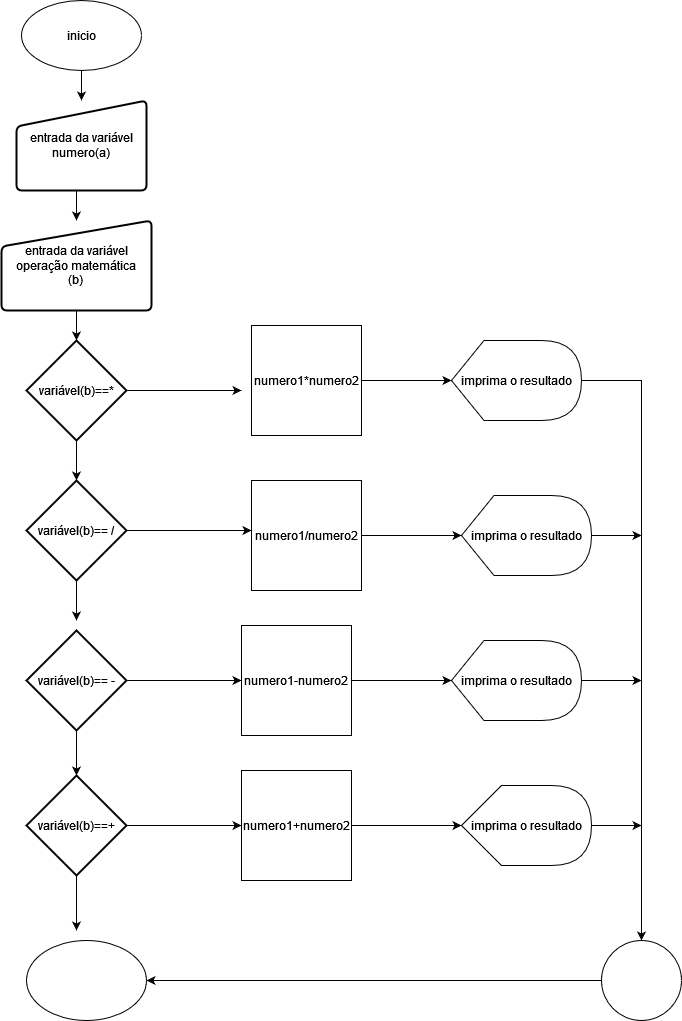

The diagram above was exported from draw.io. Its source (the exported page's mxGraphModel, read from the mxfile embedded in the PNG):
<mxGraphModel dx="1434" dy="734" grid="1" gridSize="10" guides="1" tooltips="1" connect="1" arrows="1" fold="1" page="1" pageScale="1" pageWidth="827" pageHeight="1169" math="0" shadow="0">
  <root>
    <mxCell id="0" />
    <mxCell id="1" parent="0" />
    <mxCell id="eucAwt5ygg3A5kL1AEMl-19" value="" style="edgeStyle=orthogonalEdgeStyle;rounded=0;orthogonalLoop=1;jettySize=auto;html=1;" parent="1" source="eucAwt5ygg3A5kL1AEMl-1" target="eucAwt5ygg3A5kL1AEMl-2" edge="1">
      <mxGeometry relative="1" as="geometry" />
    </mxCell>
    <mxCell id="eucAwt5ygg3A5kL1AEMl-1" value="inicio" style="ellipse;whiteSpace=wrap;html=1;" parent="1" vertex="1">
      <mxGeometry x="120" y="10" width="120" height="70" as="geometry" />
    </mxCell>
    <mxCell id="eucAwt5ygg3A5kL1AEMl-23" style="edgeStyle=orthogonalEdgeStyle;rounded=0;orthogonalLoop=1;jettySize=auto;html=1;exitX=0.5;exitY=1;exitDx=0;exitDy=0;entryX=0.5;entryY=0;entryDx=0;entryDy=0;" parent="1" source="eucAwt5ygg3A5kL1AEMl-2" target="eucAwt5ygg3A5kL1AEMl-3" edge="1">
      <mxGeometry relative="1" as="geometry" />
    </mxCell>
    <mxCell id="eucAwt5ygg3A5kL1AEMl-2" value="entrada da variável numero(a)" style="html=1;strokeWidth=2;shape=manualInput;whiteSpace=wrap;rounded=1;size=26;arcSize=11;" parent="1" vertex="1">
      <mxGeometry x="115" y="110" width="130" height="90" as="geometry" />
    </mxCell>
    <mxCell id="eucAwt5ygg3A5kL1AEMl-24" value="" style="edgeStyle=orthogonalEdgeStyle;rounded=0;orthogonalLoop=1;jettySize=auto;html=1;" parent="1" source="eucAwt5ygg3A5kL1AEMl-3" target="eucAwt5ygg3A5kL1AEMl-9" edge="1">
      <mxGeometry relative="1" as="geometry" />
    </mxCell>
    <mxCell id="eucAwt5ygg3A5kL1AEMl-3" value="&lt;div&gt;entrada da variável operação matemática&lt;/div&gt;&lt;div&gt;(b)&lt;br&gt;&lt;/div&gt;" style="html=1;strokeWidth=2;shape=manualInput;whiteSpace=wrap;rounded=1;size=26;arcSize=11;" parent="1" vertex="1">
      <mxGeometry x="100" y="230" width="150" height="90" as="geometry" />
    </mxCell>
    <mxCell id="px5RlXoPRfs2-35gpKZY-3" value="" style="edgeStyle=orthogonalEdgeStyle;rounded=0;orthogonalLoop=1;jettySize=auto;html=1;" edge="1" parent="1" source="eucAwt5ygg3A5kL1AEMl-4" target="eucAwt5ygg3A5kL1AEMl-14">
      <mxGeometry relative="1" as="geometry" />
    </mxCell>
    <mxCell id="eucAwt5ygg3A5kL1AEMl-4" value="numero1*numero2" style="whiteSpace=wrap;html=1;aspect=fixed;" parent="1" vertex="1">
      <mxGeometry x="350" y="335" width="110" height="110" as="geometry" />
    </mxCell>
    <mxCell id="px5RlXoPRfs2-35gpKZY-4" value="" style="edgeStyle=orthogonalEdgeStyle;rounded=0;orthogonalLoop=1;jettySize=auto;html=1;" edge="1" parent="1" source="eucAwt5ygg3A5kL1AEMl-5" target="eucAwt5ygg3A5kL1AEMl-15">
      <mxGeometry relative="1" as="geometry" />
    </mxCell>
    <mxCell id="eucAwt5ygg3A5kL1AEMl-5" value="numero1/numero2" style="whiteSpace=wrap;html=1;aspect=fixed;" parent="1" vertex="1">
      <mxGeometry x="350" y="490" width="110" height="110" as="geometry" />
    </mxCell>
    <mxCell id="px5RlXoPRfs2-35gpKZY-5" value="" style="edgeStyle=orthogonalEdgeStyle;rounded=0;orthogonalLoop=1;jettySize=auto;html=1;" edge="1" parent="1" source="eucAwt5ygg3A5kL1AEMl-6" target="eucAwt5ygg3A5kL1AEMl-16">
      <mxGeometry relative="1" as="geometry" />
    </mxCell>
    <mxCell id="eucAwt5ygg3A5kL1AEMl-6" value="numero1-numero2" style="whiteSpace=wrap;html=1;aspect=fixed;" parent="1" vertex="1">
      <mxGeometry x="340" y="635" width="110" height="110" as="geometry" />
    </mxCell>
    <mxCell id="px5RlXoPRfs2-35gpKZY-6" value="" style="edgeStyle=orthogonalEdgeStyle;rounded=0;orthogonalLoop=1;jettySize=auto;html=1;" edge="1" parent="1" source="eucAwt5ygg3A5kL1AEMl-7" target="eucAwt5ygg3A5kL1AEMl-17">
      <mxGeometry relative="1" as="geometry" />
    </mxCell>
    <mxCell id="eucAwt5ygg3A5kL1AEMl-7" value="numero1+numero2" style="whiteSpace=wrap;html=1;aspect=fixed;" parent="1" vertex="1">
      <mxGeometry x="340" y="780" width="110" height="110" as="geometry" />
    </mxCell>
    <mxCell id="eucAwt5ygg3A5kL1AEMl-25" value="" style="edgeStyle=orthogonalEdgeStyle;rounded=0;orthogonalLoop=1;jettySize=auto;html=1;" parent="1" source="eucAwt5ygg3A5kL1AEMl-9" target="eucAwt5ygg3A5kL1AEMl-10" edge="1">
      <mxGeometry relative="1" as="geometry" />
    </mxCell>
    <mxCell id="eucAwt5ygg3A5kL1AEMl-28" style="edgeStyle=orthogonalEdgeStyle;rounded=0;orthogonalLoop=1;jettySize=auto;html=1;" parent="1" source="eucAwt5ygg3A5kL1AEMl-9" edge="1">
      <mxGeometry relative="1" as="geometry">
        <mxPoint x="340" y="400" as="targetPoint" />
      </mxGeometry>
    </mxCell>
    <mxCell id="eucAwt5ygg3A5kL1AEMl-9" value="variável(b)==*" style="strokeWidth=2;html=1;shape=mxgraph.flowchart.decision;whiteSpace=wrap;" parent="1" vertex="1">
      <mxGeometry x="125" y="350" width="100" height="100" as="geometry" />
    </mxCell>
    <mxCell id="eucAwt5ygg3A5kL1AEMl-26" style="edgeStyle=orthogonalEdgeStyle;rounded=0;orthogonalLoop=1;jettySize=auto;html=1;" parent="1" source="eucAwt5ygg3A5kL1AEMl-10" edge="1">
      <mxGeometry relative="1" as="geometry">
        <mxPoint x="175" y="629.9999999999999" as="targetPoint" />
      </mxGeometry>
    </mxCell>
    <mxCell id="eucAwt5ygg3A5kL1AEMl-29" style="edgeStyle=orthogonalEdgeStyle;rounded=0;orthogonalLoop=1;jettySize=auto;html=1;exitX=1;exitY=0.5;exitDx=0;exitDy=0;exitPerimeter=0;" parent="1" source="eucAwt5ygg3A5kL1AEMl-10" edge="1">
      <mxGeometry relative="1" as="geometry">
        <mxPoint x="350" y="540" as="targetPoint" />
      </mxGeometry>
    </mxCell>
    <mxCell id="eucAwt5ygg3A5kL1AEMl-10" value="variável(b)== /" style="strokeWidth=2;html=1;shape=mxgraph.flowchart.decision;whiteSpace=wrap;" parent="1" vertex="1">
      <mxGeometry x="125" y="490" width="100" height="100" as="geometry" />
    </mxCell>
    <mxCell id="eucAwt5ygg3A5kL1AEMl-27" value="" style="edgeStyle=orthogonalEdgeStyle;rounded=0;orthogonalLoop=1;jettySize=auto;html=1;" parent="1" source="eucAwt5ygg3A5kL1AEMl-11" target="eucAwt5ygg3A5kL1AEMl-12" edge="1">
      <mxGeometry relative="1" as="geometry" />
    </mxCell>
    <mxCell id="px5RlXoPRfs2-35gpKZY-1" value="" style="edgeStyle=orthogonalEdgeStyle;rounded=0;orthogonalLoop=1;jettySize=auto;html=1;" edge="1" parent="1" source="eucAwt5ygg3A5kL1AEMl-11" target="eucAwt5ygg3A5kL1AEMl-6">
      <mxGeometry relative="1" as="geometry" />
    </mxCell>
    <mxCell id="eucAwt5ygg3A5kL1AEMl-11" value="variável(b)== -" style="strokeWidth=2;html=1;shape=mxgraph.flowchart.decision;whiteSpace=wrap;" parent="1" vertex="1">
      <mxGeometry x="125" y="640" width="100" height="100" as="geometry" />
    </mxCell>
    <mxCell id="px5RlXoPRfs2-35gpKZY-2" value="" style="edgeStyle=orthogonalEdgeStyle;rounded=0;orthogonalLoop=1;jettySize=auto;html=1;" edge="1" parent="1" source="eucAwt5ygg3A5kL1AEMl-12" target="eucAwt5ygg3A5kL1AEMl-7">
      <mxGeometry relative="1" as="geometry" />
    </mxCell>
    <mxCell id="px5RlXoPRfs2-35gpKZY-7" style="edgeStyle=orthogonalEdgeStyle;rounded=0;orthogonalLoop=1;jettySize=auto;html=1;" edge="1" parent="1" source="eucAwt5ygg3A5kL1AEMl-12">
      <mxGeometry relative="1" as="geometry">
        <mxPoint x="175" y="940" as="targetPoint" />
      </mxGeometry>
    </mxCell>
    <mxCell id="eucAwt5ygg3A5kL1AEMl-12" value="variável(b)==+" style="strokeWidth=2;html=1;shape=mxgraph.flowchart.decision;whiteSpace=wrap;" parent="1" vertex="1">
      <mxGeometry x="125" y="785" width="100" height="100" as="geometry" />
    </mxCell>
    <mxCell id="px5RlXoPRfs2-35gpKZY-9" style="edgeStyle=orthogonalEdgeStyle;rounded=0;orthogonalLoop=1;jettySize=auto;html=1;" edge="1" parent="1" source="eucAwt5ygg3A5kL1AEMl-14" target="px5RlXoPRfs2-35gpKZY-8">
      <mxGeometry relative="1" as="geometry" />
    </mxCell>
    <mxCell id="eucAwt5ygg3A5kL1AEMl-14" value="imprima o resultado" style="shape=display;whiteSpace=wrap;html=1;" parent="1" vertex="1">
      <mxGeometry x="550" y="350" width="130" height="80" as="geometry" />
    </mxCell>
    <mxCell id="px5RlXoPRfs2-35gpKZY-10" style="edgeStyle=orthogonalEdgeStyle;rounded=0;orthogonalLoop=1;jettySize=auto;html=1;" edge="1" parent="1" source="eucAwt5ygg3A5kL1AEMl-15">
      <mxGeometry relative="1" as="geometry">
        <mxPoint x="740" y="545" as="targetPoint" />
      </mxGeometry>
    </mxCell>
    <mxCell id="eucAwt5ygg3A5kL1AEMl-15" value="imprima o resultado" style="shape=display;whiteSpace=wrap;html=1;" parent="1" vertex="1">
      <mxGeometry x="560" y="505" width="130" height="80" as="geometry" />
    </mxCell>
    <mxCell id="px5RlXoPRfs2-35gpKZY-11" style="edgeStyle=orthogonalEdgeStyle;rounded=0;orthogonalLoop=1;jettySize=auto;html=1;" edge="1" parent="1" source="eucAwt5ygg3A5kL1AEMl-16">
      <mxGeometry relative="1" as="geometry">
        <mxPoint x="740" y="690" as="targetPoint" />
      </mxGeometry>
    </mxCell>
    <mxCell id="eucAwt5ygg3A5kL1AEMl-16" value="imprima o resultado" style="shape=display;whiteSpace=wrap;html=1;" parent="1" vertex="1">
      <mxGeometry x="550" y="650" width="130" height="80" as="geometry" />
    </mxCell>
    <mxCell id="px5RlXoPRfs2-35gpKZY-12" style="edgeStyle=orthogonalEdgeStyle;rounded=0;orthogonalLoop=1;jettySize=auto;html=1;" edge="1" parent="1" source="eucAwt5ygg3A5kL1AEMl-17">
      <mxGeometry relative="1" as="geometry">
        <mxPoint x="740" y="835" as="targetPoint" />
      </mxGeometry>
    </mxCell>
    <mxCell id="eucAwt5ygg3A5kL1AEMl-17" value="imprima o resultado" style="shape=display;whiteSpace=wrap;html=1;size=0.3076923076923077;" parent="1" vertex="1">
      <mxGeometry x="560" y="795" width="130" height="80" as="geometry" />
    </mxCell>
    <mxCell id="eucAwt5ygg3A5kL1AEMl-18" value="" style="ellipse;whiteSpace=wrap;html=1;" parent="1" vertex="1">
      <mxGeometry x="125" y="950" width="120" height="80" as="geometry" />
    </mxCell>
    <mxCell id="px5RlXoPRfs2-35gpKZY-13" style="edgeStyle=orthogonalEdgeStyle;rounded=0;orthogonalLoop=1;jettySize=auto;html=1;entryX=1;entryY=0.5;entryDx=0;entryDy=0;" edge="1" parent="1" source="px5RlXoPRfs2-35gpKZY-8" target="eucAwt5ygg3A5kL1AEMl-18">
      <mxGeometry relative="1" as="geometry" />
    </mxCell>
    <mxCell id="px5RlXoPRfs2-35gpKZY-8" value="" style="ellipse;whiteSpace=wrap;html=1;aspect=fixed;" vertex="1" parent="1">
      <mxGeometry x="700" y="950" width="80" height="80" as="geometry" />
    </mxCell>
  </root>
</mxGraphModel>